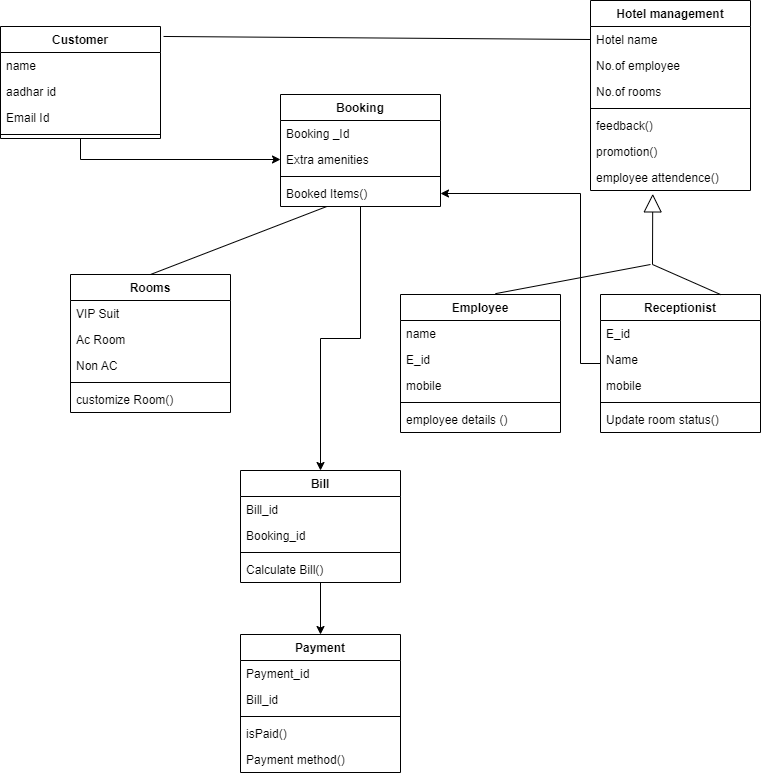

The diagram above was exported from draw.io. Its source (the exported page's mxGraphModel, read from the mxfile embedded in the PNG):
<mxGraphModel dx="1038" dy="547" grid="1" gridSize="10" guides="1" tooltips="1" connect="1" arrows="1" fold="1" page="1" pageScale="1" pageWidth="827" pageHeight="1169" math="0" shadow="0">
  <root>
    <mxCell id="WIyWlLk6GJQsqaUBKTNV-0" />
    <mxCell id="WIyWlLk6GJQsqaUBKTNV-1" parent="WIyWlLk6GJQsqaUBKTNV-0" />
    <mxCell id="OeIpcv7yIWt9diaZBHEy-81" style="edgeStyle=orthogonalEdgeStyle;rounded=0;orthogonalLoop=1;jettySize=auto;html=1;" parent="WIyWlLk6GJQsqaUBKTNV-1" source="OeIpcv7yIWt9diaZBHEy-6" target="OeIpcv7yIWt9diaZBHEy-56" edge="1">
      <mxGeometry relative="1" as="geometry" />
    </mxCell>
    <mxCell id="OeIpcv7yIWt9diaZBHEy-6" value="Customer" style="swimlane;fontStyle=1;align=center;verticalAlign=top;childLayout=stackLayout;horizontal=1;startSize=26;horizontalStack=0;resizeParent=1;resizeParentMax=0;resizeLast=0;collapsible=1;marginBottom=0;" parent="WIyWlLk6GJQsqaUBKTNV-1" vertex="1">
      <mxGeometry x="40" y="72" width="160" height="112" as="geometry" />
    </mxCell>
    <mxCell id="OeIpcv7yIWt9diaZBHEy-7" value="name&#10;" style="text;strokeColor=none;fillColor=none;align=left;verticalAlign=top;spacingLeft=4;spacingRight=4;overflow=hidden;rotatable=0;points=[[0,0.5],[1,0.5]];portConstraint=eastwest;" parent="OeIpcv7yIWt9diaZBHEy-6" vertex="1">
      <mxGeometry y="26" width="160" height="26" as="geometry" />
    </mxCell>
    <mxCell id="OeIpcv7yIWt9diaZBHEy-10" value="aadhar id" style="text;strokeColor=none;fillColor=none;align=left;verticalAlign=top;spacingLeft=4;spacingRight=4;overflow=hidden;rotatable=0;points=[[0,0.5],[1,0.5]];portConstraint=eastwest;" parent="OeIpcv7yIWt9diaZBHEy-6" vertex="1">
      <mxGeometry y="52" width="160" height="26" as="geometry" />
    </mxCell>
    <mxCell id="OeIpcv7yIWt9diaZBHEy-12" value="Email Id" style="text;strokeColor=none;fillColor=none;align=left;verticalAlign=top;spacingLeft=4;spacingRight=4;overflow=hidden;rotatable=0;points=[[0,0.5],[1,0.5]];portConstraint=eastwest;" parent="OeIpcv7yIWt9diaZBHEy-6" vertex="1">
      <mxGeometry y="78" width="160" height="26" as="geometry" />
    </mxCell>
    <mxCell id="OeIpcv7yIWt9diaZBHEy-8" value="" style="line;strokeWidth=1;fillColor=none;align=left;verticalAlign=middle;spacingTop=-1;spacingLeft=3;spacingRight=3;rotatable=0;labelPosition=right;points=[];portConstraint=eastwest;" parent="OeIpcv7yIWt9diaZBHEy-6" vertex="1">
      <mxGeometry y="104" width="160" height="8" as="geometry" />
    </mxCell>
    <mxCell id="OeIpcv7yIWt9diaZBHEy-13" value="Hotel management" style="swimlane;fontStyle=1;align=center;verticalAlign=top;childLayout=stackLayout;horizontal=1;startSize=26;horizontalStack=0;resizeParent=1;resizeParentMax=0;resizeLast=0;collapsible=1;marginBottom=0;" parent="WIyWlLk6GJQsqaUBKTNV-1" vertex="1">
      <mxGeometry x="630" y="46" width="160" height="190" as="geometry" />
    </mxCell>
    <mxCell id="OeIpcv7yIWt9diaZBHEy-14" value="Hotel name" style="text;strokeColor=none;fillColor=none;align=left;verticalAlign=top;spacingLeft=4;spacingRight=4;overflow=hidden;rotatable=0;points=[[0,0.5],[1,0.5]];portConstraint=eastwest;" parent="OeIpcv7yIWt9diaZBHEy-13" vertex="1">
      <mxGeometry y="26" width="160" height="26" as="geometry" />
    </mxCell>
    <mxCell id="OeIpcv7yIWt9diaZBHEy-49" value="No.of employee" style="text;strokeColor=none;fillColor=none;align=left;verticalAlign=top;spacingLeft=4;spacingRight=4;overflow=hidden;rotatable=0;points=[[0,0.5],[1,0.5]];portConstraint=eastwest;" parent="OeIpcv7yIWt9diaZBHEy-13" vertex="1">
      <mxGeometry y="52" width="160" height="26" as="geometry" />
    </mxCell>
    <mxCell id="OeIpcv7yIWt9diaZBHEy-50" value="No.of rooms" style="text;strokeColor=none;fillColor=none;align=left;verticalAlign=top;spacingLeft=4;spacingRight=4;overflow=hidden;rotatable=0;points=[[0,0.5],[1,0.5]];portConstraint=eastwest;" parent="OeIpcv7yIWt9diaZBHEy-13" vertex="1">
      <mxGeometry y="78" width="160" height="26" as="geometry" />
    </mxCell>
    <mxCell id="OeIpcv7yIWt9diaZBHEy-15" value="" style="line;strokeWidth=1;fillColor=none;align=left;verticalAlign=middle;spacingTop=-1;spacingLeft=3;spacingRight=3;rotatable=0;labelPosition=right;points=[];portConstraint=eastwest;" parent="OeIpcv7yIWt9diaZBHEy-13" vertex="1">
      <mxGeometry y="104" width="160" height="8" as="geometry" />
    </mxCell>
    <mxCell id="OeIpcv7yIWt9diaZBHEy-16" value="feedback()" style="text;strokeColor=none;fillColor=none;align=left;verticalAlign=top;spacingLeft=4;spacingRight=4;overflow=hidden;rotatable=0;points=[[0,0.5],[1,0.5]];portConstraint=eastwest;" parent="OeIpcv7yIWt9diaZBHEy-13" vertex="1">
      <mxGeometry y="112" width="160" height="26" as="geometry" />
    </mxCell>
    <mxCell id="OeIpcv7yIWt9diaZBHEy-52" value="promotion()" style="text;strokeColor=none;fillColor=none;align=left;verticalAlign=top;spacingLeft=4;spacingRight=4;overflow=hidden;rotatable=0;points=[[0,0.5],[1,0.5]];portConstraint=eastwest;" parent="OeIpcv7yIWt9diaZBHEy-13" vertex="1">
      <mxGeometry y="138" width="160" height="26" as="geometry" />
    </mxCell>
    <mxCell id="OeIpcv7yIWt9diaZBHEy-53" value="employee attendence()" style="text;strokeColor=none;fillColor=none;align=left;verticalAlign=top;spacingLeft=4;spacingRight=4;overflow=hidden;rotatable=0;points=[[0,0.5],[1,0.5]];portConstraint=eastwest;" parent="OeIpcv7yIWt9diaZBHEy-13" vertex="1">
      <mxGeometry y="164" width="160" height="26" as="geometry" />
    </mxCell>
    <mxCell id="OeIpcv7yIWt9diaZBHEy-21" value="Employee" style="swimlane;fontStyle=1;align=center;verticalAlign=top;childLayout=stackLayout;horizontal=1;startSize=26;horizontalStack=0;resizeParent=1;resizeParentMax=0;resizeLast=0;collapsible=1;marginBottom=0;" parent="WIyWlLk6GJQsqaUBKTNV-1" vertex="1">
      <mxGeometry x="440" y="340" width="160" height="138" as="geometry" />
    </mxCell>
    <mxCell id="OeIpcv7yIWt9diaZBHEy-22" value="name" style="text;strokeColor=none;fillColor=none;align=left;verticalAlign=top;spacingLeft=4;spacingRight=4;overflow=hidden;rotatable=0;points=[[0,0.5],[1,0.5]];portConstraint=eastwest;" parent="OeIpcv7yIWt9diaZBHEy-21" vertex="1">
      <mxGeometry y="26" width="160" height="26" as="geometry" />
    </mxCell>
    <mxCell id="OeIpcv7yIWt9diaZBHEy-48" value="E_id" style="text;strokeColor=none;fillColor=none;align=left;verticalAlign=top;spacingLeft=4;spacingRight=4;overflow=hidden;rotatable=0;points=[[0,0.5],[1,0.5]];portConstraint=eastwest;" parent="OeIpcv7yIWt9diaZBHEy-21" vertex="1">
      <mxGeometry y="52" width="160" height="26" as="geometry" />
    </mxCell>
    <mxCell id="OeIpcv7yIWt9diaZBHEy-46" value="mobile" style="text;strokeColor=none;fillColor=none;align=left;verticalAlign=top;spacingLeft=4;spacingRight=4;overflow=hidden;rotatable=0;points=[[0,0.5],[1,0.5]];portConstraint=eastwest;" parent="OeIpcv7yIWt9diaZBHEy-21" vertex="1">
      <mxGeometry y="78" width="160" height="26" as="geometry" />
    </mxCell>
    <mxCell id="OeIpcv7yIWt9diaZBHEy-23" value="" style="line;strokeWidth=1;fillColor=none;align=left;verticalAlign=middle;spacingTop=-1;spacingLeft=3;spacingRight=3;rotatable=0;labelPosition=right;points=[];portConstraint=eastwest;" parent="OeIpcv7yIWt9diaZBHEy-21" vertex="1">
      <mxGeometry y="104" width="160" height="8" as="geometry" />
    </mxCell>
    <mxCell id="OeIpcv7yIWt9diaZBHEy-24" value="employee details ()" style="text;strokeColor=none;fillColor=none;align=left;verticalAlign=top;spacingLeft=4;spacingRight=4;overflow=hidden;rotatable=0;points=[[0,0.5],[1,0.5]];portConstraint=eastwest;" parent="OeIpcv7yIWt9diaZBHEy-21" vertex="1">
      <mxGeometry y="112" width="160" height="26" as="geometry" />
    </mxCell>
    <mxCell id="OeIpcv7yIWt9diaZBHEy-83" style="edgeStyle=orthogonalEdgeStyle;rounded=0;orthogonalLoop=1;jettySize=auto;html=1;entryX=1;entryY=0.5;entryDx=0;entryDy=0;" parent="WIyWlLk6GJQsqaUBKTNV-1" source="OeIpcv7yIWt9diaZBHEy-25" target="OeIpcv7yIWt9diaZBHEy-40" edge="1">
      <mxGeometry relative="1" as="geometry">
        <Array as="points">
          <mxPoint x="620" y="409" />
          <mxPoint x="620" y="239" />
        </Array>
      </mxGeometry>
    </mxCell>
    <mxCell id="OeIpcv7yIWt9diaZBHEy-25" value="Receptionist" style="swimlane;fontStyle=1;align=center;verticalAlign=top;childLayout=stackLayout;horizontal=1;startSize=26;horizontalStack=0;resizeParent=1;resizeParentMax=0;resizeLast=0;collapsible=1;marginBottom=0;" parent="WIyWlLk6GJQsqaUBKTNV-1" vertex="1">
      <mxGeometry x="640" y="340" width="160" height="138" as="geometry" />
    </mxCell>
    <mxCell id="OeIpcv7yIWt9diaZBHEy-26" value="E_id" style="text;strokeColor=none;fillColor=none;align=left;verticalAlign=top;spacingLeft=4;spacingRight=4;overflow=hidden;rotatable=0;points=[[0,0.5],[1,0.5]];portConstraint=eastwest;" parent="OeIpcv7yIWt9diaZBHEy-25" vertex="1">
      <mxGeometry y="26" width="160" height="26" as="geometry" />
    </mxCell>
    <mxCell id="OeIpcv7yIWt9diaZBHEy-55" value="Name" style="text;strokeColor=none;fillColor=none;align=left;verticalAlign=top;spacingLeft=4;spacingRight=4;overflow=hidden;rotatable=0;points=[[0,0.5],[1,0.5]];portConstraint=eastwest;" parent="OeIpcv7yIWt9diaZBHEy-25" vertex="1">
      <mxGeometry y="52" width="160" height="26" as="geometry" />
    </mxCell>
    <mxCell id="OeIpcv7yIWt9diaZBHEy-54" value="mobile" style="text;strokeColor=none;fillColor=none;align=left;verticalAlign=top;spacingLeft=4;spacingRight=4;overflow=hidden;rotatable=0;points=[[0,0.5],[1,0.5]];portConstraint=eastwest;" parent="OeIpcv7yIWt9diaZBHEy-25" vertex="1">
      <mxGeometry y="78" width="160" height="26" as="geometry" />
    </mxCell>
    <mxCell id="OeIpcv7yIWt9diaZBHEy-27" value="" style="line;strokeWidth=1;fillColor=none;align=left;verticalAlign=middle;spacingTop=-1;spacingLeft=3;spacingRight=3;rotatable=0;labelPosition=right;points=[];portConstraint=eastwest;" parent="OeIpcv7yIWt9diaZBHEy-25" vertex="1">
      <mxGeometry y="104" width="160" height="8" as="geometry" />
    </mxCell>
    <mxCell id="OeIpcv7yIWt9diaZBHEy-28" value="Update room status()" style="text;strokeColor=none;fillColor=none;align=left;verticalAlign=top;spacingLeft=4;spacingRight=4;overflow=hidden;rotatable=0;points=[[0,0.5],[1,0.5]];portConstraint=eastwest;" parent="OeIpcv7yIWt9diaZBHEy-25" vertex="1">
      <mxGeometry y="112" width="160" height="26" as="geometry" />
    </mxCell>
    <mxCell id="OeIpcv7yIWt9diaZBHEy-29" value="Rooms" style="swimlane;fontStyle=1;align=center;verticalAlign=top;childLayout=stackLayout;horizontal=1;startSize=26;horizontalStack=0;resizeParent=1;resizeParentMax=0;resizeLast=0;collapsible=1;marginBottom=0;" parent="WIyWlLk6GJQsqaUBKTNV-1" vertex="1">
      <mxGeometry x="110" y="320" width="160" height="138" as="geometry" />
    </mxCell>
    <mxCell id="OeIpcv7yIWt9diaZBHEy-43" value="VIP Suit" style="text;strokeColor=none;fillColor=none;align=left;verticalAlign=top;spacingLeft=4;spacingRight=4;overflow=hidden;rotatable=0;points=[[0,0.5],[1,0.5]];portConstraint=eastwest;" parent="OeIpcv7yIWt9diaZBHEy-29" vertex="1">
      <mxGeometry y="26" width="160" height="26" as="geometry" />
    </mxCell>
    <mxCell id="OeIpcv7yIWt9diaZBHEy-44" value="Ac Room" style="text;strokeColor=none;fillColor=none;align=left;verticalAlign=top;spacingLeft=4;spacingRight=4;overflow=hidden;rotatable=0;points=[[0,0.5],[1,0.5]];portConstraint=eastwest;" parent="OeIpcv7yIWt9diaZBHEy-29" vertex="1">
      <mxGeometry y="52" width="160" height="26" as="geometry" />
    </mxCell>
    <mxCell id="OeIpcv7yIWt9diaZBHEy-30" value="Non AC" style="text;strokeColor=none;fillColor=none;align=left;verticalAlign=top;spacingLeft=4;spacingRight=4;overflow=hidden;rotatable=0;points=[[0,0.5],[1,0.5]];portConstraint=eastwest;" parent="OeIpcv7yIWt9diaZBHEy-29" vertex="1">
      <mxGeometry y="78" width="160" height="26" as="geometry" />
    </mxCell>
    <mxCell id="OeIpcv7yIWt9diaZBHEy-31" value="" style="line;strokeWidth=1;fillColor=none;align=left;verticalAlign=middle;spacingTop=-1;spacingLeft=3;spacingRight=3;rotatable=0;labelPosition=right;points=[];portConstraint=eastwest;" parent="OeIpcv7yIWt9diaZBHEy-29" vertex="1">
      <mxGeometry y="104" width="160" height="8" as="geometry" />
    </mxCell>
    <mxCell id="OeIpcv7yIWt9diaZBHEy-32" value="customize Room() " style="text;strokeColor=none;fillColor=none;align=left;verticalAlign=top;spacingLeft=4;spacingRight=4;overflow=hidden;rotatable=0;points=[[0,0.5],[1,0.5]];portConstraint=eastwest;" parent="OeIpcv7yIWt9diaZBHEy-29" vertex="1">
      <mxGeometry y="112" width="160" height="26" as="geometry" />
    </mxCell>
    <mxCell id="OeIpcv7yIWt9diaZBHEy-80" style="edgeStyle=orthogonalEdgeStyle;rounded=0;orthogonalLoop=1;jettySize=auto;html=1;" parent="WIyWlLk6GJQsqaUBKTNV-1" source="OeIpcv7yIWt9diaZBHEy-33" target="OeIpcv7yIWt9diaZBHEy-59" edge="1">
      <mxGeometry relative="1" as="geometry" />
    </mxCell>
    <mxCell id="OeIpcv7yIWt9diaZBHEy-33" value="Bill" style="swimlane;fontStyle=1;align=center;verticalAlign=top;childLayout=stackLayout;horizontal=1;startSize=26;horizontalStack=0;resizeParent=1;resizeParentMax=0;resizeLast=0;collapsible=1;marginBottom=0;" parent="WIyWlLk6GJQsqaUBKTNV-1" vertex="1">
      <mxGeometry x="280" y="516" width="160" height="112" as="geometry" />
    </mxCell>
    <mxCell id="OeIpcv7yIWt9diaZBHEy-58" value="Bill_id" style="text;strokeColor=none;fillColor=none;align=left;verticalAlign=top;spacingLeft=4;spacingRight=4;overflow=hidden;rotatable=0;points=[[0,0.5],[1,0.5]];portConstraint=eastwest;" parent="OeIpcv7yIWt9diaZBHEy-33" vertex="1">
      <mxGeometry y="26" width="160" height="26" as="geometry" />
    </mxCell>
    <mxCell id="OeIpcv7yIWt9diaZBHEy-34" value="Booking_id" style="text;strokeColor=none;fillColor=none;align=left;verticalAlign=top;spacingLeft=4;spacingRight=4;overflow=hidden;rotatable=0;points=[[0,0.5],[1,0.5]];portConstraint=eastwest;" parent="OeIpcv7yIWt9diaZBHEy-33" vertex="1">
      <mxGeometry y="52" width="160" height="26" as="geometry" />
    </mxCell>
    <mxCell id="OeIpcv7yIWt9diaZBHEy-35" value="" style="line;strokeWidth=1;fillColor=none;align=left;verticalAlign=middle;spacingTop=-1;spacingLeft=3;spacingRight=3;rotatable=0;labelPosition=right;points=[];portConstraint=eastwest;" parent="OeIpcv7yIWt9diaZBHEy-33" vertex="1">
      <mxGeometry y="78" width="160" height="8" as="geometry" />
    </mxCell>
    <mxCell id="OeIpcv7yIWt9diaZBHEy-36" value="Calculate Bill()" style="text;strokeColor=none;fillColor=none;align=left;verticalAlign=top;spacingLeft=4;spacingRight=4;overflow=hidden;rotatable=0;points=[[0,0.5],[1,0.5]];portConstraint=eastwest;" parent="OeIpcv7yIWt9diaZBHEy-33" vertex="1">
      <mxGeometry y="86" width="160" height="26" as="geometry" />
    </mxCell>
    <mxCell id="OeIpcv7yIWt9diaZBHEy-85" style="edgeStyle=orthogonalEdgeStyle;rounded=0;orthogonalLoop=1;jettySize=auto;html=1;entryX=0.5;entryY=0;entryDx=0;entryDy=0;" parent="WIyWlLk6GJQsqaUBKTNV-1" source="OeIpcv7yIWt9diaZBHEy-37" target="OeIpcv7yIWt9diaZBHEy-33" edge="1">
      <mxGeometry relative="1" as="geometry" />
    </mxCell>
    <mxCell id="OeIpcv7yIWt9diaZBHEy-37" value="Booking" style="swimlane;fontStyle=1;align=center;verticalAlign=top;childLayout=stackLayout;horizontal=1;startSize=26;horizontalStack=0;resizeParent=1;resizeParentMax=0;resizeLast=0;collapsible=1;marginBottom=0;" parent="WIyWlLk6GJQsqaUBKTNV-1" vertex="1">
      <mxGeometry x="320" y="140" width="160" height="112" as="geometry" />
    </mxCell>
    <mxCell id="OeIpcv7yIWt9diaZBHEy-38" value="Booking _Id" style="text;strokeColor=none;fillColor=none;align=left;verticalAlign=top;spacingLeft=4;spacingRight=4;overflow=hidden;rotatable=0;points=[[0,0.5],[1,0.5]];portConstraint=eastwest;" parent="OeIpcv7yIWt9diaZBHEy-37" vertex="1">
      <mxGeometry y="26" width="160" height="26" as="geometry" />
    </mxCell>
    <mxCell id="OeIpcv7yIWt9diaZBHEy-56" value="Extra amenities " style="text;strokeColor=none;fillColor=none;align=left;verticalAlign=top;spacingLeft=4;spacingRight=4;overflow=hidden;rotatable=0;points=[[0,0.5],[1,0.5]];portConstraint=eastwest;" parent="OeIpcv7yIWt9diaZBHEy-37" vertex="1">
      <mxGeometry y="52" width="160" height="26" as="geometry" />
    </mxCell>
    <mxCell id="OeIpcv7yIWt9diaZBHEy-39" value="" style="line;strokeWidth=1;fillColor=none;align=left;verticalAlign=middle;spacingTop=-1;spacingLeft=3;spacingRight=3;rotatable=0;labelPosition=right;points=[];portConstraint=eastwest;" parent="OeIpcv7yIWt9diaZBHEy-37" vertex="1">
      <mxGeometry y="78" width="160" height="8" as="geometry" />
    </mxCell>
    <mxCell id="OeIpcv7yIWt9diaZBHEy-40" value="Booked Items()" style="text;strokeColor=none;fillColor=none;align=left;verticalAlign=top;spacingLeft=4;spacingRight=4;overflow=hidden;rotatable=0;points=[[0,0.5],[1,0.5]];portConstraint=eastwest;" parent="OeIpcv7yIWt9diaZBHEy-37" vertex="1">
      <mxGeometry y="86" width="160" height="26" as="geometry" />
    </mxCell>
    <mxCell id="OeIpcv7yIWt9diaZBHEy-59" value="Payment" style="swimlane;fontStyle=1;align=center;verticalAlign=top;childLayout=stackLayout;horizontal=1;startSize=26;horizontalStack=0;resizeParent=1;resizeParentMax=0;resizeLast=0;collapsible=1;marginBottom=0;" parent="WIyWlLk6GJQsqaUBKTNV-1" vertex="1">
      <mxGeometry x="280" y="680" width="160" height="138" as="geometry" />
    </mxCell>
    <mxCell id="OeIpcv7yIWt9diaZBHEy-63" value="Payment_id" style="text;strokeColor=none;fillColor=none;align=left;verticalAlign=top;spacingLeft=4;spacingRight=4;overflow=hidden;rotatable=0;points=[[0,0.5],[1,0.5]];portConstraint=eastwest;" parent="OeIpcv7yIWt9diaZBHEy-59" vertex="1">
      <mxGeometry y="26" width="160" height="26" as="geometry" />
    </mxCell>
    <mxCell id="OeIpcv7yIWt9diaZBHEy-60" value="Bill_id" style="text;strokeColor=none;fillColor=none;align=left;verticalAlign=top;spacingLeft=4;spacingRight=4;overflow=hidden;rotatable=0;points=[[0,0.5],[1,0.5]];portConstraint=eastwest;" parent="OeIpcv7yIWt9diaZBHEy-59" vertex="1">
      <mxGeometry y="52" width="160" height="26" as="geometry" />
    </mxCell>
    <mxCell id="OeIpcv7yIWt9diaZBHEy-61" value="" style="line;strokeWidth=1;fillColor=none;align=left;verticalAlign=middle;spacingTop=-1;spacingLeft=3;spacingRight=3;rotatable=0;labelPosition=right;points=[];portConstraint=eastwest;" parent="OeIpcv7yIWt9diaZBHEy-59" vertex="1">
      <mxGeometry y="78" width="160" height="8" as="geometry" />
    </mxCell>
    <mxCell id="OeIpcv7yIWt9diaZBHEy-64" value="isPaid()" style="text;strokeColor=none;fillColor=none;align=left;verticalAlign=top;spacingLeft=4;spacingRight=4;overflow=hidden;rotatable=0;points=[[0,0.5],[1,0.5]];portConstraint=eastwest;" parent="OeIpcv7yIWt9diaZBHEy-59" vertex="1">
      <mxGeometry y="86" width="160" height="26" as="geometry" />
    </mxCell>
    <mxCell id="OeIpcv7yIWt9diaZBHEy-62" value="Payment method()&#10;" style="text;strokeColor=none;fillColor=none;align=left;verticalAlign=top;spacingLeft=4;spacingRight=4;overflow=hidden;rotatable=0;points=[[0,0.5],[1,0.5]];portConstraint=eastwest;" parent="OeIpcv7yIWt9diaZBHEy-59" vertex="1">
      <mxGeometry y="112" width="160" height="26" as="geometry" />
    </mxCell>
    <mxCell id="OeIpcv7yIWt9diaZBHEy-78" value="" style="endArrow=block;endSize=16;endFill=0;html=1;rounded=0;entryX=0.389;entryY=1.13;entryDx=0;entryDy=0;entryPerimeter=0;exitX=0.75;exitY=0;exitDx=0;exitDy=0;" parent="WIyWlLk6GJQsqaUBKTNV-1" source="OeIpcv7yIWt9diaZBHEy-25" target="OeIpcv7yIWt9diaZBHEy-53" edge="1">
      <mxGeometry width="160" relative="1" as="geometry">
        <mxPoint x="750" y="310" as="sourcePoint" />
        <mxPoint x="410" y="340" as="targetPoint" />
        <Array as="points">
          <mxPoint x="692" y="310" />
        </Array>
      </mxGeometry>
    </mxCell>
    <mxCell id="OeIpcv7yIWt9diaZBHEy-79" value="" style="endArrow=none;html=1;rounded=0;exitX=0.593;exitY=-0.006;exitDx=0;exitDy=0;exitPerimeter=0;" parent="WIyWlLk6GJQsqaUBKTNV-1" source="OeIpcv7yIWt9diaZBHEy-21" edge="1">
      <mxGeometry width="50" height="50" relative="1" as="geometry">
        <mxPoint x="250" y="360" as="sourcePoint" />
        <mxPoint x="690" y="310" as="targetPoint" />
      </mxGeometry>
    </mxCell>
    <mxCell id="OeIpcv7yIWt9diaZBHEy-84" value="" style="endArrow=none;html=1;rounded=0;exitX=0.5;exitY=0;exitDx=0;exitDy=0;" parent="WIyWlLk6GJQsqaUBKTNV-1" source="OeIpcv7yIWt9diaZBHEy-29" target="OeIpcv7yIWt9diaZBHEy-40" edge="1">
      <mxGeometry width="50" height="50" relative="1" as="geometry">
        <mxPoint x="440" y="430" as="sourcePoint" />
        <mxPoint x="490" y="380" as="targetPoint" />
      </mxGeometry>
    </mxCell>
    <mxCell id="OeIpcv7yIWt9diaZBHEy-86" value="" style="endArrow=none;html=1;rounded=0;entryX=0;entryY=0.5;entryDx=0;entryDy=0;exitX=1.019;exitY=0.089;exitDx=0;exitDy=0;exitPerimeter=0;" parent="WIyWlLk6GJQsqaUBKTNV-1" source="OeIpcv7yIWt9diaZBHEy-6" target="OeIpcv7yIWt9diaZBHEy-14" edge="1">
      <mxGeometry width="50" height="50" relative="1" as="geometry">
        <mxPoint x="440" y="320" as="sourcePoint" />
        <mxPoint x="490" y="270" as="targetPoint" />
      </mxGeometry>
    </mxCell>
  </root>
</mxGraphModel>